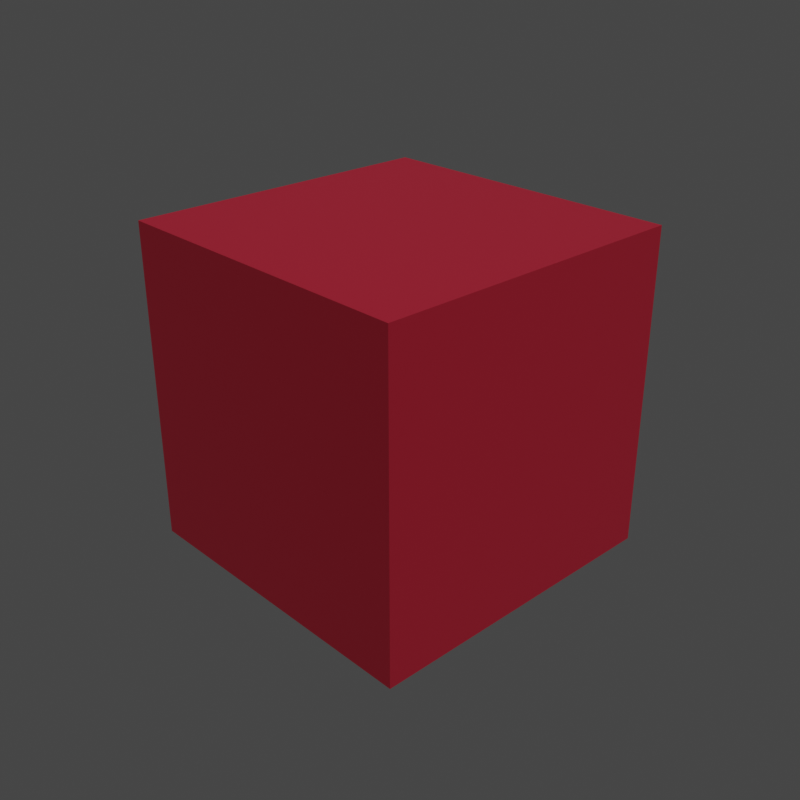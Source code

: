 # Source: icon.blend  (saved by Blender 3.4.6; exported with 4.5.12 LTS)
import bpy
from mathutils import Matrix  # noqa: F401  (used for matrix-valued properties, if any)

bpy.ops.wm.read_factory_settings(use_empty=True)
scene = bpy.context.scene
scene.name = 'Scene'

# ---- collections
col_collection = bpy.data.collections.new('Collection'); scene.collection.children.link(col_collection)

# ---- materials (node trees are filled in below, after node groups)
mat_material_001 = bpy.data.materials.new('Material.001')
mat_material_001.alpha_threshold = 0.0
mat_material_001.roughness = 0.5
mat_material_001.line_color = (0.0, 0.0, 0.0, 1.0)

# ---- material node trees
mat_material_001.use_nodes = True; mat_material_001.node_tree.nodes.clear()
_N = mat_material_001.node_tree.nodes; _L = mat_material_001.node_tree.links
n0 = _N.new('ShaderNodeOutputMaterial'); n0.name = 'Material Output'; n0.location = (300, 300)
n1 = _N.new('ShaderNodeBsdfPrincipled'); n1.name = 'Principled BSDF'; n1.location = (10, 300)
n1.distribution = 'GGX'
n1.subsurface_method = 'RANDOM_WALK_SKIN'
n1.inputs[0].default_value = (0.7991, 0.03071, 0.07036, 1.0)
n1.inputs[3].default_value = 1.45
n1.inputs[27].default_value = (0.0, 0.0, 0.0, 1.0)
n1.inputs[28].default_value = 1.0
_L.new(n1.outputs[0], n0.inputs[0])
n0.is_active_output = True

# ---- world
world_world = bpy.data.worlds.new('World'); scene.world = world_world
world_world.use_nodes = True; world_world.node_tree.nodes.clear()
_N = world_world.node_tree.nodes; _L = world_world.node_tree.links
n0 = _N.new('ShaderNodeOutputWorld'); n0.name = 'World Output'; n0.location = (300, 300)
n1 = _N.new('ShaderNodeBackground'); n1.name = 'Background'; n1.location = (10, 300)
n1.inputs[0].default_value = (0.05088, 0.05088, 0.05088, 1.0)
_L.new(n1.outputs[0], n0.inputs[0])
n0.is_active_output = True
world_world.color = (0.05088, 0.05088, 0.05088)
world_world.use_sun_shadow = False
world_world.sun_shadow_jitter_overblur = 0.0

# ---- cameras
cam_camera = bpy.data.cameras.new('Camera')
cam_camera.clip_end = 100.0
cam_camera.ortho_scale = 7.314

# ---- lights
light_sun = bpy.data.lights.new('Sun', 'SUN')
light_sun.transmission_factor = 0.0
light_sun.energy = 1.0
light_sun.shadow_soft_size = 0.125

# ---- meshes
me_cube = bpy.data.meshes.new('Cube')
me_cube.from_pydata([(1.0, 1.0, 1.0), (1.0, 1.0, -1.0), (1.0, -1.0, 1.0), (1.0, -1.0, -1.0), (-1.0, 1.0, 1.0), (-1.0, 1.0, -1.0), (-1.0, -1.0, 1.0), (-1.0, -1.0, -1.0)], [], [(0, 4, 6, 2), (3, 2, 6, 7), (7, 6, 4, 5), (5, 1, 3, 7), (1, 0, 2, 3), (5, 4, 0, 1)])
_uv = me_cube.uv_layers.new(name='UVMap')
_uv.uv.foreach_set('vector', [0.625, 0.5, 0.875, 0.5, 0.875, 0.75, 0.625, 0.75, 0.375, 0.75, 0.625, 0.75, 0.625, 1.0, 0.375, 1.0, 0.375, 0.0, 0.625, 0.0, 0.625, 0.25, 0.375, 0.25, 0.125, 0.5, 0.375, 0.5, 0.375, 0.75, 0.125, 0.75, 0.375, 0.5, 0.625, 0.5, 0.625, 0.75, 0.375, 0.75, 0.375, 0.25, 0.625, 0.25, 0.625, 0.5, 0.375, 0.5])
me_cube.materials.append(mat_material_001)
me_cube.use_mirror_vertex_groups = False
me_cube.update()

# ---- objects
ob_cube = bpy.data.objects.new('Cube', me_cube)
ob_camera = bpy.data.objects.new('Camera', cam_camera)
ob_sun = bpy.data.objects.new('Sun', light_sun)

# ---- transforms, parenting, visibility, modifiers, constraints
ob_cube.location = (0.0, 0.0, 0.0)
ob_cube.lock_rotations_4d = False
ob_cube.empty_display_type = 'ARROWS'
ob_cube.lineart.crease_threshold = 0.0
ob_camera.location = (4.224, -3.97, 2.816)
ob_camera.rotation_euler = (1.109, 0.0, 0.8149)
ob_camera.lock_rotations_4d = False
ob_camera.empty_display_type = 'ARROWS'
ob_camera.color = (0.0, 0.0, 0.0, 0.0)
ob_camera.display_type = 'WIRE'
ob_camera.lineart.crease_threshold = 0.0
ob_sun.location = (2.184, 0.0, 6.103)
ob_sun.rotation_euler = (0.0, 0.5191, -0.4261)

# ---- collection membership
col_collection.objects.link(ob_cube)
col_collection.objects.link(ob_camera)
col_collection.objects.link(ob_sun)

# ---- scene / render settings (as saved in the file)
scene.camera = ob_camera
scene.frame_start = 0; scene.frame_end = 240; scene.frame_set(0)
scene.render.engine = 'CYCLES'
scene.render.resolution_x = 1024
scene.render.resolution_y = 1024
scene.render.fps = 60
scene.render.film_transparent = True
scene.cycles.samples = 512
scene.cycles.sampling_pattern = 'TABULATED_SOBOL'
scene.cycles.use_light_tree = False
scene.view_settings.view_transform = 'Filmic'
bpy.context.view_layer.update()
